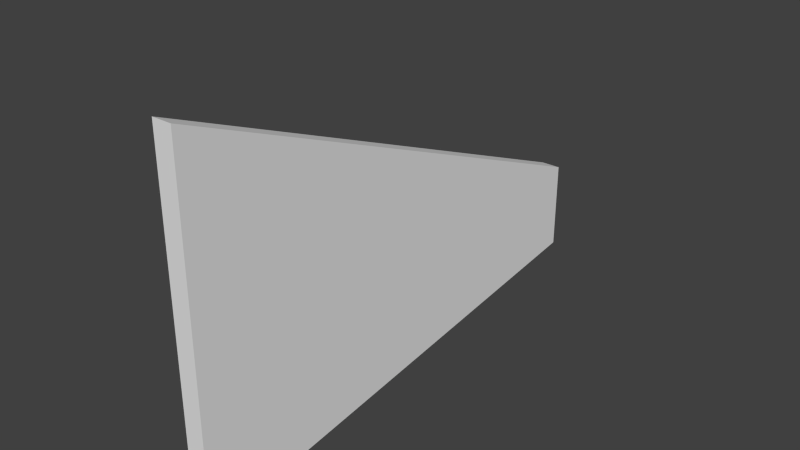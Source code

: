 # Source: test_1.blend  (saved by Blender 2.74.0; exported with 4.5.12 LTS)
import bpy
from mathutils import Matrix  # noqa: F401  (used for matrix-valued properties, if any)

bpy.ops.wm.read_factory_settings(use_empty=True)
scene = bpy.context.scene
scene.name = 'Scene'

# ---- collections
col_collection_1 = bpy.data.collections.new('Collection 1'); scene.collection.children.link(col_collection_1)

# ---- materials (node trees are filled in below, after node groups)
mat_material = bpy.data.materials.new('Material')
mat_material.alpha_threshold = 0.0
mat_material.use_transparent_shadow = False
mat_material.roughness = 0.5

# ---- material node trees

# ---- world
world_world = bpy.data.worlds.new('World'); scene.world = world_world
world_world.color = (0.05088, 0.05088, 0.05088)
world_world.use_sun_shadow = False
world_world.sun_shadow_jitter_overblur = 0.0
world_world.cycles.sampling_method = 'MANUAL'
world_world.cycles.sample_map_resolution = 256

# ---- meshes
me_cube_001 = bpy.data.meshes.new('Cube.001')
me_cube_001.from_pydata([(-0.2767, -0.4511, -1.0), (-0.2767, -1.0, 3.477), (-0.2767, 0.3524, -1.0), (-0.2767, 2.181, 3.477), (0.25, -0.4511, -1.0), (0.25, -1.0, 3.477), (0.25, 0.3524, -1.0), (0.25, 2.181, 3.477)], [], [(1, 3, 2, 0), (3, 7, 6, 2), (7, 5, 4, 6), (5, 1, 0, 4), (0, 2, 6, 4), (5, 7, 3, 1)])
_uv = me_cube_001.uv_layers.new(name='UVMap')
_uv.uv.foreach_set('vector', [0.0001974, 0.0001973, 0.0001973, 0.4998, 0.7034, 0.2126, 0.7034, 0.08641, 0.7865, 0.0001973, 0.7038, 0.0001973, 0.7038, 0.7034, 0.7865, 0.7034, 0.0001973, 0.9998, 0.0001974, 0.5002, 0.7034, 0.5864, 0.7034, 0.7126, 0.7869, 0.0001973, 0.8696, 0.0001973, 0.8696, 0.7034, 0.7869, 0.7034, 0.7865, 0.83, 0.7865, 0.7038, 0.7038, 0.7038, 0.7038, 0.83, 0.87, 0.4998, 0.87, 0.0001973, 0.9528, 0.0001973, 0.9528, 0.4998])
me_cube_001.materials.append(mat_material)
me_cube_001.use_remesh_preserve_volume = False
me_cube_001.use_remesh_preserve_attributes = False
me_cube_001.use_mirror_vertex_groups = False
me_cube_001.update()

# ---- objects
ob_cube = bpy.data.objects.new('Cube', me_cube_001)

# ---- transforms, parenting, visibility, modifiers, constraints
ob_cube.location = (0.0, 0.0, 0.0)
ob_cube.rotation_euler = (1.571, 0.0, 0.0)
ob_cube.scale = (1.0, 3.0, 3.0)
ob_cube.lineart.crease_threshold = 0.0

# ---- collection membership
col_collection_1.objects.link(ob_cube)

# ---- scene / render settings (as saved in the file)
scene.frame_start = 1; scene.frame_end = 250; scene.frame_set(1)
scene.render.engine = 'BLENDER_EEVEE_NEXT'
scene.render.resolution_percentage = 50
scene.render.dither_intensity = 0.0
scene.cycles.use_denoising = False
scene.cycles.samples = 10
scene.cycles.sampling_pattern = 'TABULATED_SOBOL'
scene.cycles.light_sampling_threshold = 0.0
scene.cycles.use_adaptive_sampling = False
scene.cycles.use_light_tree = False
scene.cycles.blur_glossy = 0.0
scene.cycles.pixel_filter_type = 'GAUSSIAN'
scene.cycles.sample_clamp_indirect = 0.0
scene.view_settings.view_transform = 'Standard'
bpy.context.view_layer.update()

# ---- added for rendering (the .blend has no active camera and no usable light): camera, sun
cam_auto = bpy.data.cameras.new('AutoCamera')
cam_auto.lens = 50.0
cam_auto.sensor_width = 36.0
cam_auto.clip_end = 1000.0
ob_auto_camera = bpy.data.objects.new('AutoCamera', cam_auto)
scene.collection.objects.link(ob_auto_camera)
ob_auto_camera.location = (15.2392, -22.019, 13.9735)
ob_auto_camera.rotation_euler = (1.09748, -7.21219e-08, 0.694738)
scene.camera = ob_auto_camera
light_auto_sun = bpy.data.lights.new('AutoSun', 'SUN')
light_auto_sun.energy = 3.0
light_auto_sun.angle = 0.0523599
ob_auto_sun = bpy.data.objects.new('AutoSun', light_auto_sun)
scene.collection.objects.link(ob_auto_sun)
ob_auto_sun.rotation_euler = (0.872665, 0.174533, 0.523599)
bpy.context.view_layer.update()
